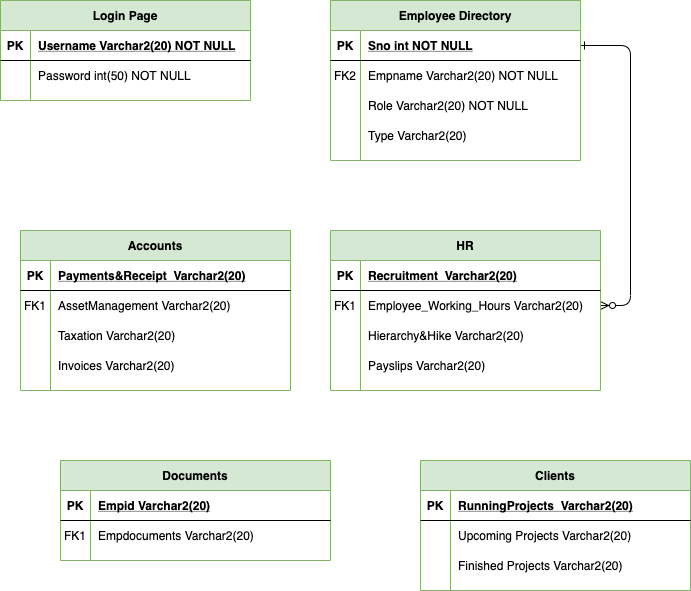

The diagram above was exported from draw.io. Its source (the exported page's mxGraphModel, read from the mxfile embedded in the PNG):
<mxGraphModel dx="724" dy="443" grid="1" gridSize="10" guides="1" tooltips="1" connect="1" arrows="1" fold="1" page="1" pageScale="1" pageWidth="850" pageHeight="1100" math="0" shadow="0" extFonts="Permanent Marker^https://fonts.googleapis.com/css?family=Permanent+Marker">
  <root>
    <mxCell id="0" />
    <mxCell id="1" parent="0" />
    <mxCell id="C-vyLk0tnHw3VtMMgP7b-1" value="" style="edgeStyle=entityRelationEdgeStyle;endArrow=ERzeroToMany;startArrow=ERone;endFill=1;startFill=0;" parent="1" source="C-vyLk0tnHw3VtMMgP7b-24" target="C-vyLk0tnHw3VtMMgP7b-6" edge="1">
      <mxGeometry width="100" height="100" relative="1" as="geometry">
        <mxPoint x="340" y="720" as="sourcePoint" />
        <mxPoint x="440" y="620" as="targetPoint" />
      </mxGeometry>
    </mxCell>
    <mxCell id="C-vyLk0tnHw3VtMMgP7b-12" value="" style="edgeStyle=entityRelationEdgeStyle;endArrow=ERzeroToMany;startArrow=ERone;endFill=1;startFill=0;" parent="1" source="C-vyLk0tnHw3VtMMgP7b-3" target="C-vyLk0tnHw3VtMMgP7b-17" edge="1">
      <mxGeometry width="100" height="100" relative="1" as="geometry">
        <mxPoint x="400" y="180" as="sourcePoint" />
        <mxPoint x="460" y="205" as="targetPoint" />
      </mxGeometry>
    </mxCell>
    <mxCell id="C-vyLk0tnHw3VtMMgP7b-2" value="Employee Directory" style="shape=table;startSize=30;container=1;collapsible=1;childLayout=tableLayout;fixedRows=1;rowLines=0;fontStyle=1;align=center;resizeLast=1;fillColor=#d5e8d4;strokeColor=#82b366;" parent="1" vertex="1">
      <mxGeometry x="450" y="120" width="250" height="160" as="geometry" />
    </mxCell>
    <mxCell id="C-vyLk0tnHw3VtMMgP7b-3" value="" style="shape=partialRectangle;collapsible=0;dropTarget=0;pointerEvents=0;fillColor=none;points=[[0,0.5],[1,0.5]];portConstraint=eastwest;top=0;left=0;right=0;bottom=1;" parent="C-vyLk0tnHw3VtMMgP7b-2" vertex="1">
      <mxGeometry y="30" width="250" height="30" as="geometry" />
    </mxCell>
    <mxCell id="C-vyLk0tnHw3VtMMgP7b-4" value="PK" style="shape=partialRectangle;overflow=hidden;connectable=0;fillColor=none;top=0;left=0;bottom=0;right=0;fontStyle=1;" parent="C-vyLk0tnHw3VtMMgP7b-3" vertex="1">
      <mxGeometry width="30" height="30" as="geometry" />
    </mxCell>
    <mxCell id="C-vyLk0tnHw3VtMMgP7b-5" value="Sno int NOT NULL" style="shape=partialRectangle;overflow=hidden;connectable=0;fillColor=none;top=0;left=0;bottom=0;right=0;align=left;spacingLeft=6;fontStyle=5;" parent="C-vyLk0tnHw3VtMMgP7b-3" vertex="1">
      <mxGeometry x="30" width="220" height="30" as="geometry" />
    </mxCell>
    <mxCell id="0gLcasf_DlwIIFLRuY6v-1" style="shape=partialRectangle;collapsible=0;dropTarget=0;pointerEvents=0;fillColor=none;points=[[0,0.5],[1,0.5]];portConstraint=eastwest;top=0;left=0;right=0;bottom=0;" vertex="1" parent="C-vyLk0tnHw3VtMMgP7b-2">
      <mxGeometry y="60" width="250" height="30" as="geometry" />
    </mxCell>
    <mxCell id="0gLcasf_DlwIIFLRuY6v-2" value="FK2" style="shape=partialRectangle;overflow=hidden;connectable=0;fillColor=none;top=0;left=0;bottom=0;right=0;" vertex="1" parent="0gLcasf_DlwIIFLRuY6v-1">
      <mxGeometry width="30" height="30" as="geometry" />
    </mxCell>
    <mxCell id="0gLcasf_DlwIIFLRuY6v-3" value="Empname Varchar2(20) NOT NULL" style="shape=partialRectangle;overflow=hidden;connectable=0;fillColor=none;top=0;left=0;bottom=0;right=0;align=left;spacingLeft=6;" vertex="1" parent="0gLcasf_DlwIIFLRuY6v-1">
      <mxGeometry x="30" width="220" height="30" as="geometry" />
    </mxCell>
    <mxCell id="C-vyLk0tnHw3VtMMgP7b-9" value="" style="shape=partialRectangle;collapsible=0;dropTarget=0;pointerEvents=0;fillColor=none;points=[[0,0.5],[1,0.5]];portConstraint=eastwest;top=0;left=0;right=0;bottom=0;" parent="C-vyLk0tnHw3VtMMgP7b-2" vertex="1">
      <mxGeometry y="90" width="250" height="30" as="geometry" />
    </mxCell>
    <mxCell id="C-vyLk0tnHw3VtMMgP7b-10" value="" style="shape=partialRectangle;overflow=hidden;connectable=0;fillColor=none;top=0;left=0;bottom=0;right=0;" parent="C-vyLk0tnHw3VtMMgP7b-9" vertex="1">
      <mxGeometry width="30" height="30" as="geometry" />
    </mxCell>
    <mxCell id="C-vyLk0tnHw3VtMMgP7b-11" value="Role Varchar2(20) NOT NULL " style="shape=partialRectangle;overflow=hidden;connectable=0;fillColor=none;top=0;left=0;bottom=0;right=0;align=left;spacingLeft=6;" parent="C-vyLk0tnHw3VtMMgP7b-9" vertex="1">
      <mxGeometry x="30" width="220" height="30" as="geometry" />
    </mxCell>
    <mxCell id="0gLcasf_DlwIIFLRuY6v-13" style="shape=partialRectangle;collapsible=0;dropTarget=0;pointerEvents=0;fillColor=none;points=[[0,0.5],[1,0.5]];portConstraint=eastwest;top=0;left=0;right=0;bottom=0;" vertex="1" parent="C-vyLk0tnHw3VtMMgP7b-2">
      <mxGeometry y="120" width="250" height="30" as="geometry" />
    </mxCell>
    <mxCell id="0gLcasf_DlwIIFLRuY6v-14" style="shape=partialRectangle;overflow=hidden;connectable=0;fillColor=none;top=0;left=0;bottom=0;right=0;" vertex="1" parent="0gLcasf_DlwIIFLRuY6v-13">
      <mxGeometry width="30" height="30" as="geometry" />
    </mxCell>
    <mxCell id="0gLcasf_DlwIIFLRuY6v-15" value="Type Varchar2(20) " style="shape=partialRectangle;overflow=hidden;connectable=0;fillColor=none;top=0;left=0;bottom=0;right=0;align=left;spacingLeft=6;" vertex="1" parent="0gLcasf_DlwIIFLRuY6v-13">
      <mxGeometry x="30" width="220" height="30" as="geometry" />
    </mxCell>
    <mxCell id="C-vyLk0tnHw3VtMMgP7b-23" value="Login Page" style="shape=table;startSize=30;container=1;collapsible=1;childLayout=tableLayout;fixedRows=1;rowLines=0;fontStyle=1;align=center;resizeLast=1;fillColor=#d5e8d4;strokeColor=#82b366;" parent="1" vertex="1">
      <mxGeometry x="120" y="120" width="250" height="100" as="geometry" />
    </mxCell>
    <mxCell id="C-vyLk0tnHw3VtMMgP7b-24" value="" style="shape=partialRectangle;collapsible=0;dropTarget=0;pointerEvents=0;fillColor=none;points=[[0,0.5],[1,0.5]];portConstraint=eastwest;top=0;left=0;right=0;bottom=1;" parent="C-vyLk0tnHw3VtMMgP7b-23" vertex="1">
      <mxGeometry y="30" width="250" height="30" as="geometry" />
    </mxCell>
    <mxCell id="C-vyLk0tnHw3VtMMgP7b-25" value="PK" style="shape=partialRectangle;overflow=hidden;connectable=0;fillColor=none;top=0;left=0;bottom=0;right=0;fontStyle=1;" parent="C-vyLk0tnHw3VtMMgP7b-24" vertex="1">
      <mxGeometry width="30" height="30" as="geometry" />
    </mxCell>
    <mxCell id="C-vyLk0tnHw3VtMMgP7b-26" value="Username Varchar2(20) NOT NULL " style="shape=partialRectangle;overflow=hidden;connectable=0;fillColor=none;top=0;left=0;bottom=0;right=0;align=left;spacingLeft=6;fontStyle=5;" parent="C-vyLk0tnHw3VtMMgP7b-24" vertex="1">
      <mxGeometry x="30" width="220" height="30" as="geometry" />
    </mxCell>
    <mxCell id="C-vyLk0tnHw3VtMMgP7b-27" value="" style="shape=partialRectangle;collapsible=0;dropTarget=0;pointerEvents=0;fillColor=none;points=[[0,0.5],[1,0.5]];portConstraint=eastwest;top=0;left=0;right=0;bottom=0;" parent="C-vyLk0tnHw3VtMMgP7b-23" vertex="1">
      <mxGeometry y="60" width="250" height="30" as="geometry" />
    </mxCell>
    <mxCell id="C-vyLk0tnHw3VtMMgP7b-28" value="" style="shape=partialRectangle;overflow=hidden;connectable=0;fillColor=none;top=0;left=0;bottom=0;right=0;" parent="C-vyLk0tnHw3VtMMgP7b-27" vertex="1">
      <mxGeometry width="30" height="30" as="geometry" />
    </mxCell>
    <mxCell id="C-vyLk0tnHw3VtMMgP7b-29" value="Password int(50) NOT NULL" style="shape=partialRectangle;overflow=hidden;connectable=0;fillColor=none;top=0;left=0;bottom=0;right=0;align=left;spacingLeft=6;" parent="C-vyLk0tnHw3VtMMgP7b-27" vertex="1">
      <mxGeometry x="30" width="220" height="30" as="geometry" />
    </mxCell>
    <mxCell id="C-vyLk0tnHw3VtMMgP7b-13" value="HR" style="shape=table;startSize=30;container=1;collapsible=1;childLayout=tableLayout;fixedRows=1;rowLines=0;fontStyle=1;align=center;resizeLast=1;fillColor=#d5e8d4;strokeColor=#82b366;" parent="1" vertex="1">
      <mxGeometry x="450" y="350" width="270" height="160" as="geometry" />
    </mxCell>
    <mxCell id="C-vyLk0tnHw3VtMMgP7b-14" value="" style="shape=partialRectangle;collapsible=0;dropTarget=0;pointerEvents=0;fillColor=none;points=[[0,0.5],[1,0.5]];portConstraint=eastwest;top=0;left=0;right=0;bottom=1;" parent="C-vyLk0tnHw3VtMMgP7b-13" vertex="1">
      <mxGeometry y="30" width="270" height="30" as="geometry" />
    </mxCell>
    <mxCell id="C-vyLk0tnHw3VtMMgP7b-15" value="PK" style="shape=partialRectangle;overflow=hidden;connectable=0;fillColor=none;top=0;left=0;bottom=0;right=0;fontStyle=1;" parent="C-vyLk0tnHw3VtMMgP7b-14" vertex="1">
      <mxGeometry width="30" height="30" as="geometry" />
    </mxCell>
    <mxCell id="C-vyLk0tnHw3VtMMgP7b-16" value="Recruitment  Varchar2(20)" style="shape=partialRectangle;overflow=hidden;connectable=0;fillColor=none;top=0;left=0;bottom=0;right=0;align=left;spacingLeft=6;fontStyle=5;" parent="C-vyLk0tnHw3VtMMgP7b-14" vertex="1">
      <mxGeometry x="30" width="240" height="30" as="geometry" />
    </mxCell>
    <mxCell id="C-vyLk0tnHw3VtMMgP7b-17" value="" style="shape=partialRectangle;collapsible=0;dropTarget=0;pointerEvents=0;fillColor=none;points=[[0,0.5],[1,0.5]];portConstraint=eastwest;top=0;left=0;right=0;bottom=0;" parent="C-vyLk0tnHw3VtMMgP7b-13" vertex="1">
      <mxGeometry y="60" width="270" height="30" as="geometry" />
    </mxCell>
    <mxCell id="C-vyLk0tnHw3VtMMgP7b-18" value="FK1" style="shape=partialRectangle;overflow=hidden;connectable=0;fillColor=none;top=0;left=0;bottom=0;right=0;" parent="C-vyLk0tnHw3VtMMgP7b-17" vertex="1">
      <mxGeometry width="30" height="30" as="geometry" />
    </mxCell>
    <mxCell id="C-vyLk0tnHw3VtMMgP7b-19" value="Employee_Working_Hours Varchar2(20)" style="shape=partialRectangle;overflow=hidden;connectable=0;fillColor=none;top=0;left=0;bottom=0;right=0;align=left;spacingLeft=6;" parent="C-vyLk0tnHw3VtMMgP7b-17" vertex="1">
      <mxGeometry x="30" width="240" height="30" as="geometry" />
    </mxCell>
    <mxCell id="C-vyLk0tnHw3VtMMgP7b-20" value="" style="shape=partialRectangle;collapsible=0;dropTarget=0;pointerEvents=0;fillColor=none;points=[[0,0.5],[1,0.5]];portConstraint=eastwest;top=0;left=0;right=0;bottom=0;" parent="C-vyLk0tnHw3VtMMgP7b-13" vertex="1">
      <mxGeometry y="90" width="270" height="30" as="geometry" />
    </mxCell>
    <mxCell id="C-vyLk0tnHw3VtMMgP7b-21" value="" style="shape=partialRectangle;overflow=hidden;connectable=0;fillColor=none;top=0;left=0;bottom=0;right=0;" parent="C-vyLk0tnHw3VtMMgP7b-20" vertex="1">
      <mxGeometry width="30" height="30" as="geometry" />
    </mxCell>
    <mxCell id="C-vyLk0tnHw3VtMMgP7b-22" value="Hierarchy&amp;Hike Varchar2(20)" style="shape=partialRectangle;overflow=hidden;connectable=0;fillColor=none;top=0;left=0;bottom=0;right=0;align=left;spacingLeft=6;" parent="C-vyLk0tnHw3VtMMgP7b-20" vertex="1">
      <mxGeometry x="30" width="240" height="30" as="geometry" />
    </mxCell>
    <mxCell id="0gLcasf_DlwIIFLRuY6v-16" style="shape=partialRectangle;collapsible=0;dropTarget=0;pointerEvents=0;fillColor=none;points=[[0,0.5],[1,0.5]];portConstraint=eastwest;top=0;left=0;right=0;bottom=0;" vertex="1" parent="C-vyLk0tnHw3VtMMgP7b-13">
      <mxGeometry y="120" width="270" height="30" as="geometry" />
    </mxCell>
    <mxCell id="0gLcasf_DlwIIFLRuY6v-17" style="shape=partialRectangle;overflow=hidden;connectable=0;fillColor=none;top=0;left=0;bottom=0;right=0;" vertex="1" parent="0gLcasf_DlwIIFLRuY6v-16">
      <mxGeometry width="30" height="30" as="geometry" />
    </mxCell>
    <mxCell id="0gLcasf_DlwIIFLRuY6v-18" value="Payslips Varchar2(20)" style="shape=partialRectangle;overflow=hidden;connectable=0;fillColor=none;top=0;left=0;bottom=0;right=0;align=left;spacingLeft=6;" vertex="1" parent="0gLcasf_DlwIIFLRuY6v-16">
      <mxGeometry x="30" width="240" height="30" as="geometry" />
    </mxCell>
    <mxCell id="0gLcasf_DlwIIFLRuY6v-19" value="Accounts" style="shape=table;startSize=30;container=1;collapsible=1;childLayout=tableLayout;fixedRows=1;rowLines=0;fontStyle=1;align=center;resizeLast=1;fillColor=#d5e8d4;strokeColor=#82b366;" vertex="1" parent="1">
      <mxGeometry x="140" y="350" width="270" height="160" as="geometry" />
    </mxCell>
    <mxCell id="0gLcasf_DlwIIFLRuY6v-20" value="" style="shape=partialRectangle;collapsible=0;dropTarget=0;pointerEvents=0;fillColor=none;points=[[0,0.5],[1,0.5]];portConstraint=eastwest;top=0;left=0;right=0;bottom=1;" vertex="1" parent="0gLcasf_DlwIIFLRuY6v-19">
      <mxGeometry y="30" width="270" height="30" as="geometry" />
    </mxCell>
    <mxCell id="0gLcasf_DlwIIFLRuY6v-21" value="PK" style="shape=partialRectangle;overflow=hidden;connectable=0;fillColor=none;top=0;left=0;bottom=0;right=0;fontStyle=1;" vertex="1" parent="0gLcasf_DlwIIFLRuY6v-20">
      <mxGeometry width="30" height="30" as="geometry" />
    </mxCell>
    <mxCell id="0gLcasf_DlwIIFLRuY6v-22" value="Payments&amp;Receipt  Varchar2(20)" style="shape=partialRectangle;overflow=hidden;connectable=0;fillColor=none;top=0;left=0;bottom=0;right=0;align=left;spacingLeft=6;fontStyle=5;" vertex="1" parent="0gLcasf_DlwIIFLRuY6v-20">
      <mxGeometry x="30" width="240" height="30" as="geometry" />
    </mxCell>
    <mxCell id="0gLcasf_DlwIIFLRuY6v-23" value="" style="shape=partialRectangle;collapsible=0;dropTarget=0;pointerEvents=0;fillColor=none;points=[[0,0.5],[1,0.5]];portConstraint=eastwest;top=0;left=0;right=0;bottom=0;" vertex="1" parent="0gLcasf_DlwIIFLRuY6v-19">
      <mxGeometry y="60" width="270" height="30" as="geometry" />
    </mxCell>
    <mxCell id="0gLcasf_DlwIIFLRuY6v-24" value="FK1" style="shape=partialRectangle;overflow=hidden;connectable=0;fillColor=none;top=0;left=0;bottom=0;right=0;" vertex="1" parent="0gLcasf_DlwIIFLRuY6v-23">
      <mxGeometry width="30" height="30" as="geometry" />
    </mxCell>
    <mxCell id="0gLcasf_DlwIIFLRuY6v-25" value="AssetManagement Varchar2(20)" style="shape=partialRectangle;overflow=hidden;connectable=0;fillColor=none;top=0;left=0;bottom=0;right=0;align=left;spacingLeft=6;" vertex="1" parent="0gLcasf_DlwIIFLRuY6v-23">
      <mxGeometry x="30" width="240" height="30" as="geometry" />
    </mxCell>
    <mxCell id="0gLcasf_DlwIIFLRuY6v-26" value="" style="shape=partialRectangle;collapsible=0;dropTarget=0;pointerEvents=0;fillColor=none;points=[[0,0.5],[1,0.5]];portConstraint=eastwest;top=0;left=0;right=0;bottom=0;" vertex="1" parent="0gLcasf_DlwIIFLRuY6v-19">
      <mxGeometry y="90" width="270" height="30" as="geometry" />
    </mxCell>
    <mxCell id="0gLcasf_DlwIIFLRuY6v-27" value="" style="shape=partialRectangle;overflow=hidden;connectable=0;fillColor=none;top=0;left=0;bottom=0;right=0;" vertex="1" parent="0gLcasf_DlwIIFLRuY6v-26">
      <mxGeometry width="30" height="30" as="geometry" />
    </mxCell>
    <mxCell id="0gLcasf_DlwIIFLRuY6v-28" value="Taxation Varchar2(20)" style="shape=partialRectangle;overflow=hidden;connectable=0;fillColor=none;top=0;left=0;bottom=0;right=0;align=left;spacingLeft=6;" vertex="1" parent="0gLcasf_DlwIIFLRuY6v-26">
      <mxGeometry x="30" width="240" height="30" as="geometry" />
    </mxCell>
    <mxCell id="0gLcasf_DlwIIFLRuY6v-29" style="shape=partialRectangle;collapsible=0;dropTarget=0;pointerEvents=0;fillColor=none;points=[[0,0.5],[1,0.5]];portConstraint=eastwest;top=0;left=0;right=0;bottom=0;" vertex="1" parent="0gLcasf_DlwIIFLRuY6v-19">
      <mxGeometry y="120" width="270" height="30" as="geometry" />
    </mxCell>
    <mxCell id="0gLcasf_DlwIIFLRuY6v-30" style="shape=partialRectangle;overflow=hidden;connectable=0;fillColor=none;top=0;left=0;bottom=0;right=0;" vertex="1" parent="0gLcasf_DlwIIFLRuY6v-29">
      <mxGeometry width="30" height="30" as="geometry" />
    </mxCell>
    <mxCell id="0gLcasf_DlwIIFLRuY6v-31" value="Invoices Varchar2(20)" style="shape=partialRectangle;overflow=hidden;connectable=0;fillColor=none;top=0;left=0;bottom=0;right=0;align=left;spacingLeft=6;" vertex="1" parent="0gLcasf_DlwIIFLRuY6v-29">
      <mxGeometry x="30" width="240" height="30" as="geometry" />
    </mxCell>
    <mxCell id="0gLcasf_DlwIIFLRuY6v-32" value="Documents" style="shape=table;startSize=30;container=1;collapsible=1;childLayout=tableLayout;fixedRows=1;rowLines=0;fontStyle=1;align=center;resizeLast=1;fillColor=#d5e8d4;strokeColor=#82b366;" vertex="1" parent="1">
      <mxGeometry x="180" y="580" width="270" height="100" as="geometry" />
    </mxCell>
    <mxCell id="0gLcasf_DlwIIFLRuY6v-33" value="" style="shape=partialRectangle;collapsible=0;dropTarget=0;pointerEvents=0;fillColor=none;points=[[0,0.5],[1,0.5]];portConstraint=eastwest;top=0;left=0;right=0;bottom=1;" vertex="1" parent="0gLcasf_DlwIIFLRuY6v-32">
      <mxGeometry y="30" width="270" height="30" as="geometry" />
    </mxCell>
    <mxCell id="0gLcasf_DlwIIFLRuY6v-34" value="PK" style="shape=partialRectangle;overflow=hidden;connectable=0;fillColor=none;top=0;left=0;bottom=0;right=0;fontStyle=1;" vertex="1" parent="0gLcasf_DlwIIFLRuY6v-33">
      <mxGeometry width="30" height="30" as="geometry" />
    </mxCell>
    <mxCell id="0gLcasf_DlwIIFLRuY6v-35" value="Empid Varchar2(20)" style="shape=partialRectangle;overflow=hidden;connectable=0;fillColor=none;top=0;left=0;bottom=0;right=0;align=left;spacingLeft=6;fontStyle=5;" vertex="1" parent="0gLcasf_DlwIIFLRuY6v-33">
      <mxGeometry x="30" width="240" height="30" as="geometry" />
    </mxCell>
    <mxCell id="0gLcasf_DlwIIFLRuY6v-36" value="" style="shape=partialRectangle;collapsible=0;dropTarget=0;pointerEvents=0;fillColor=none;points=[[0,0.5],[1,0.5]];portConstraint=eastwest;top=0;left=0;right=0;bottom=0;" vertex="1" parent="0gLcasf_DlwIIFLRuY6v-32">
      <mxGeometry y="60" width="270" height="30" as="geometry" />
    </mxCell>
    <mxCell id="0gLcasf_DlwIIFLRuY6v-37" value="FK1" style="shape=partialRectangle;overflow=hidden;connectable=0;fillColor=none;top=0;left=0;bottom=0;right=0;" vertex="1" parent="0gLcasf_DlwIIFLRuY6v-36">
      <mxGeometry width="30" height="30" as="geometry" />
    </mxCell>
    <mxCell id="0gLcasf_DlwIIFLRuY6v-38" value="Empdocuments Varchar2(20)" style="shape=partialRectangle;overflow=hidden;connectable=0;fillColor=none;top=0;left=0;bottom=0;right=0;align=left;spacingLeft=6;" vertex="1" parent="0gLcasf_DlwIIFLRuY6v-36">
      <mxGeometry x="30" width="240" height="30" as="geometry" />
    </mxCell>
    <mxCell id="0gLcasf_DlwIIFLRuY6v-45" value="Clients" style="shape=table;startSize=30;container=1;collapsible=1;childLayout=tableLayout;fixedRows=1;rowLines=0;fontStyle=1;align=center;resizeLast=1;fillColor=#d5e8d4;strokeColor=#82b366;" vertex="1" parent="1">
      <mxGeometry x="540" y="580" width="270" height="130" as="geometry" />
    </mxCell>
    <mxCell id="0gLcasf_DlwIIFLRuY6v-46" value="" style="shape=partialRectangle;collapsible=0;dropTarget=0;pointerEvents=0;fillColor=none;points=[[0,0.5],[1,0.5]];portConstraint=eastwest;top=0;left=0;right=0;bottom=1;" vertex="1" parent="0gLcasf_DlwIIFLRuY6v-45">
      <mxGeometry y="30" width="270" height="30" as="geometry" />
    </mxCell>
    <mxCell id="0gLcasf_DlwIIFLRuY6v-47" value="PK" style="shape=partialRectangle;overflow=hidden;connectable=0;fillColor=none;top=0;left=0;bottom=0;right=0;fontStyle=1;" vertex="1" parent="0gLcasf_DlwIIFLRuY6v-46">
      <mxGeometry width="30" height="30" as="geometry" />
    </mxCell>
    <mxCell id="0gLcasf_DlwIIFLRuY6v-48" value="RunningProjects  Varchar2(20)" style="shape=partialRectangle;overflow=hidden;connectable=0;fillColor=none;top=0;left=0;bottom=0;right=0;align=left;spacingLeft=6;fontStyle=5;" vertex="1" parent="0gLcasf_DlwIIFLRuY6v-46">
      <mxGeometry x="30" width="240" height="30" as="geometry" />
    </mxCell>
    <mxCell id="0gLcasf_DlwIIFLRuY6v-52" value="" style="shape=partialRectangle;collapsible=0;dropTarget=0;pointerEvents=0;fillColor=none;points=[[0,0.5],[1,0.5]];portConstraint=eastwest;top=0;left=0;right=0;bottom=0;" vertex="1" parent="0gLcasf_DlwIIFLRuY6v-45">
      <mxGeometry y="60" width="270" height="30" as="geometry" />
    </mxCell>
    <mxCell id="0gLcasf_DlwIIFLRuY6v-53" value="" style="shape=partialRectangle;overflow=hidden;connectable=0;fillColor=none;top=0;left=0;bottom=0;right=0;" vertex="1" parent="0gLcasf_DlwIIFLRuY6v-52">
      <mxGeometry width="30" height="30" as="geometry" />
    </mxCell>
    <mxCell id="0gLcasf_DlwIIFLRuY6v-54" value="Upcoming Projects Varchar2(20)" style="shape=partialRectangle;overflow=hidden;connectable=0;fillColor=none;top=0;left=0;bottom=0;right=0;align=left;spacingLeft=6;" vertex="1" parent="0gLcasf_DlwIIFLRuY6v-52">
      <mxGeometry x="30" width="240" height="30" as="geometry" />
    </mxCell>
    <mxCell id="0gLcasf_DlwIIFLRuY6v-55" style="shape=partialRectangle;collapsible=0;dropTarget=0;pointerEvents=0;fillColor=none;points=[[0,0.5],[1,0.5]];portConstraint=eastwest;top=0;left=0;right=0;bottom=0;" vertex="1" parent="0gLcasf_DlwIIFLRuY6v-45">
      <mxGeometry y="90" width="270" height="30" as="geometry" />
    </mxCell>
    <mxCell id="0gLcasf_DlwIIFLRuY6v-56" style="shape=partialRectangle;overflow=hidden;connectable=0;fillColor=none;top=0;left=0;bottom=0;right=0;" vertex="1" parent="0gLcasf_DlwIIFLRuY6v-55">
      <mxGeometry width="30" height="30" as="geometry" />
    </mxCell>
    <mxCell id="0gLcasf_DlwIIFLRuY6v-57" value="Finished Projects Varchar2(20)" style="shape=partialRectangle;overflow=hidden;connectable=0;fillColor=none;top=0;left=0;bottom=0;right=0;align=left;spacingLeft=6;" vertex="1" parent="0gLcasf_DlwIIFLRuY6v-55">
      <mxGeometry x="30" width="240" height="30" as="geometry" />
    </mxCell>
  </root>
</mxGraphModel>